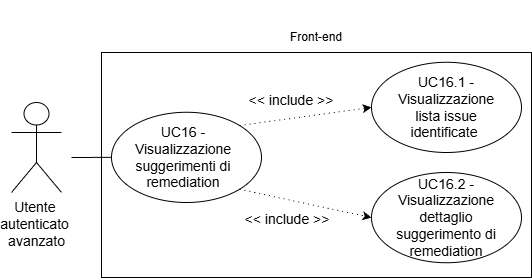

The diagram above was exported from draw.io. Its source (the exported page's mxGraphModel, read from the mxfile embedded in the PNG):
<mxGraphModel dx="1878" dy="844" grid="1" gridSize="10" guides="1" tooltips="1" connect="1" arrows="1" fold="1" page="1" pageScale="1" pageWidth="827" pageHeight="1169" math="0" shadow="0">
  <root>
    <mxCell id="0" />
    <mxCell id="1" parent="0" />
    <mxCell id="me0OaHMrdAt6Sn8xz9Zd-2" parent="1" style="text;html=1;whiteSpace=wrap;strokeColor=none;fillColor=none;align=center;verticalAlign=middle;rounded=0;" value="Front-end" vertex="1">
      <mxGeometry height="30" width="60" x="429" y="360" as="geometry" />
    </mxCell>
    <mxCell id="me0OaHMrdAt6Sn8xz9Zd-42" edge="1" parent="1" style="endArrow=classic;html=1;rounded=0;" value="">
      <mxGeometry height="50" relative="1" width="50" as="geometry">
        <mxPoint x="194" y="345" as="sourcePoint" />
        <mxPoint x="194" y="345" as="targetPoint" />
      </mxGeometry>
    </mxCell>
    <mxCell id="UsKHLA786qTOrILyHTJG-1" parent="1" style="shape=umlActor;verticalLabelPosition=bottom;verticalAlign=top;html=1;outlineConnect=0;" value="&lt;font style=&quot;font-size: 14px;&quot;&gt;Utente&lt;/font&gt;&lt;font style=&quot;font-size: 12px;&quot;&gt;&amp;nbsp;&lt;/font&gt;&lt;div&gt;&lt;font style=&quot;&quot;&gt;&lt;font style=&quot;font-size: 14px;&quot;&gt;autenticato&lt;/font&gt;&lt;span style=&quot;font-size: 14px;&quot;&gt;&amp;nbsp;&lt;/span&gt;&lt;/font&gt;&lt;/div&gt;&lt;div&gt;&lt;font style=&quot;font-size: 14px;&quot;&gt;avanzato&lt;/font&gt;&lt;/div&gt;" vertex="1">
      <mxGeometry height="90" width="50" x="154" y="440" as="geometry" />
    </mxCell>
    <mxCell id="UsKHLA786qTOrILyHTJG-2" parent="1" style="rounded=0;whiteSpace=wrap;html=1;" value="" vertex="1">
      <mxGeometry height="225" width="430" x="244" y="390" as="geometry" />
    </mxCell>
    <mxCell id="UsKHLA786qTOrILyHTJG-3" edge="1" parent="1" style="endArrow=none;html=1;rounded=0;" target="UsKHLA786qTOrILyHTJG-4" value="">
      <mxGeometry height="50" relative="1" width="50" as="geometry">
        <mxPoint x="214" y="495" as="sourcePoint" />
        <mxPoint x="264" y="479.76" as="targetPoint" />
      </mxGeometry>
    </mxCell>
    <mxCell id="UsKHLA786qTOrILyHTJG-4" parent="1" style="ellipse;whiteSpace=wrap;html=1;" value="" vertex="1">
      <mxGeometry height="90.24" width="150" x="254" y="449.76" as="geometry" />
    </mxCell>
    <mxCell id="UsKHLA786qTOrILyHTJG-5" parent="1" style="text;html=1;whiteSpace=wrap;strokeColor=none;fillColor=none;align=center;verticalAlign=middle;rounded=0;" value="&lt;font style=&quot;font-size: 14px;&quot;&gt;UC16 - Visualizzazione suggerimenti di remediation&lt;/font&gt;" vertex="1">
      <mxGeometry height="28.75" width="140" x="255.88" y="480.5" as="geometry" />
    </mxCell>
    <mxCell id="UsKHLA786qTOrILyHTJG-6" edge="1" parent="1" style="endArrow=classic;html=1;rounded=0;" value="">
      <mxGeometry height="50" relative="1" width="50" as="geometry">
        <mxPoint x="174" y="390" as="sourcePoint" />
        <mxPoint x="174" y="390" as="targetPoint" />
      </mxGeometry>
    </mxCell>
    <mxCell id="UsKHLA786qTOrILyHTJG-7" parent="1" style="ellipse;whiteSpace=wrap;html=1;" value="" vertex="1">
      <mxGeometry height="90.24" width="150" x="514" y="399.76" as="geometry" />
    </mxCell>
    <mxCell id="UsKHLA786qTOrILyHTJG-8" parent="1" style="text;html=1;whiteSpace=wrap;strokeColor=none;fillColor=none;align=center;verticalAlign=middle;rounded=0;" value="&lt;font style=&quot;font-size: 14px;&quot;&gt;UC16.1 - Visualizzazione lista issue identificate&amp;nbsp;&lt;/font&gt;" vertex="1">
      <mxGeometry height="33.19" width="117.5" x="530.25" y="428.28999999999996" as="geometry" />
    </mxCell>
    <mxCell id="UsKHLA786qTOrILyHTJG-9" parent="1" style="ellipse;whiteSpace=wrap;html=1;" value="" vertex="1">
      <mxGeometry height="90.24" width="150" x="514" y="510" as="geometry" />
    </mxCell>
    <mxCell id="UsKHLA786qTOrILyHTJG-10" parent="1" style="text;html=1;whiteSpace=wrap;strokeColor=none;fillColor=none;align=center;verticalAlign=middle;rounded=0;" value="&lt;font style=&quot;font-size: 14px;&quot;&gt;UC16.2 - Visualizzazione dettaglio suggerimento di remediation&lt;/font&gt;" vertex="1">
      <mxGeometry height="33.19" width="133.75" x="522.13" y="538.52" as="geometry" />
    </mxCell>
    <mxCell id="UsKHLA786qTOrILyHTJG-11" edge="1" parent="1" source="UsKHLA786qTOrILyHTJG-4" style="endArrow=classic;html=1;rounded=0;exitX=1;exitY=0;exitDx=0;exitDy=0;entryX=0;entryY=0.5;entryDx=0;entryDy=0;dashed=1;dashPattern=1 4;" target="UsKHLA786qTOrILyHTJG-7" value="">
      <mxGeometry height="50" relative="1" width="50" as="geometry">
        <mxPoint x="394" y="545" as="sourcePoint" />
        <mxPoint x="444" y="495" as="targetPoint" />
      </mxGeometry>
    </mxCell>
    <mxCell id="UsKHLA786qTOrILyHTJG-12" edge="1" parent="1" source="UsKHLA786qTOrILyHTJG-4" style="endArrow=classic;html=1;rounded=0;exitX=1;exitY=1;exitDx=0;exitDy=0;entryX=0;entryY=0.5;entryDx=0;entryDy=0;dashed=1;dashPattern=1 4;" target="UsKHLA786qTOrILyHTJG-9" value="">
      <mxGeometry height="50" relative="1" width="50" as="geometry">
        <mxPoint x="434" y="525" as="sourcePoint" />
        <mxPoint x="484" y="475" as="targetPoint" />
      </mxGeometry>
    </mxCell>
    <mxCell id="UsKHLA786qTOrILyHTJG-13" parent="1" style="text;html=1;whiteSpace=wrap;strokeColor=none;fillColor=none;align=center;verticalAlign=middle;rounded=0;" value="&lt;span style=&quot;font-size: 14px;&quot;&gt;&amp;lt;&amp;lt; include &amp;gt;&amp;gt;&lt;/span&gt;" vertex="1">
      <mxGeometry height="30" width="100" x="384" y="422.76" as="geometry" />
    </mxCell>
    <mxCell id="UsKHLA786qTOrILyHTJG-14" parent="1" style="text;html=1;whiteSpace=wrap;strokeColor=none;fillColor=none;align=center;verticalAlign=middle;rounded=0;" value="&lt;span style=&quot;font-size: 14px;&quot;&gt;&amp;lt;&amp;lt; include &amp;gt;&amp;gt;&lt;/span&gt;" vertex="1">
      <mxGeometry height="30" width="100" x="380" y="541.71" as="geometry" />
    </mxCell>
  </root>
</mxGraphModel>